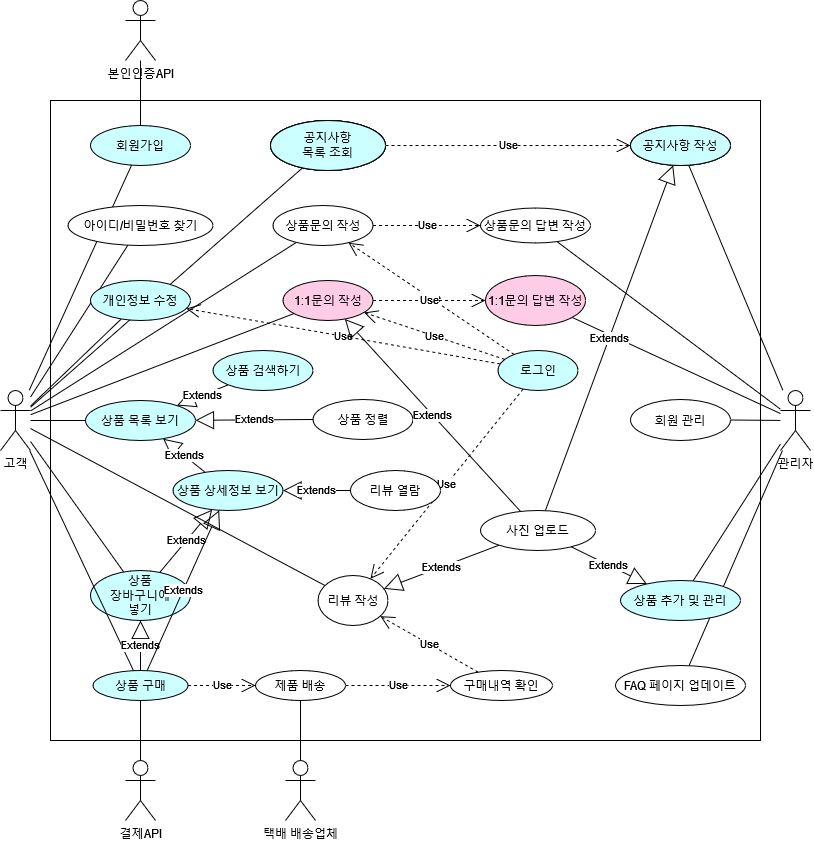

The diagram above was exported from draw.io. Its source (the exported page's mxGraphModel, read from the mxfile embedded in the PNG):
<mxGraphModel dx="938" dy="1768" grid="1" gridSize="10" guides="1" tooltips="1" connect="1" arrows="1" fold="1" page="1" pageScale="1" pageWidth="827" pageHeight="1169" math="0" shadow="0">
  <root>
    <mxCell id="0" />
    <mxCell id="1" parent="0" />
    <mxCell id="tB0mkt_xWfgJxFO7g79Q-1" value="고객" style="shape=umlActor;verticalLabelPosition=bottom;verticalAlign=top;html=1;outlineConnect=0;" parent="1" vertex="1">
      <mxGeometry x="10" y="-750" width="30" height="60" as="geometry" />
    </mxCell>
    <mxCell id="tB0mkt_xWfgJxFO7g79Q-6" value="관리자" style="shape=umlActor;verticalLabelPosition=bottom;verticalAlign=top;html=1;outlineConnect=0;" parent="1" vertex="1">
      <mxGeometry x="790" y="-750" width="30" height="60" as="geometry" />
    </mxCell>
    <mxCell id="tB0mkt_xWfgJxFO7g79Q-7" value="결제API" style="shape=umlActor;verticalLabelPosition=bottom;verticalAlign=top;html=1;outlineConnect=0;" parent="1" vertex="1">
      <mxGeometry x="135" y="-380" width="30" height="60" as="geometry" />
    </mxCell>
    <mxCell id="tB0mkt_xWfgJxFO7g79Q-8" value="본인인증API" style="shape=umlActor;verticalLabelPosition=bottom;verticalAlign=top;html=1;outlineConnect=0;" parent="1" vertex="1">
      <mxGeometry x="135" y="-1140" width="30" height="60" as="geometry" />
    </mxCell>
    <mxCell id="tB0mkt_xWfgJxFO7g79Q-10" value="" style="rounded=0;whiteSpace=wrap;html=1;" parent="1" vertex="1">
      <mxGeometry x="60" y="-1040" width="710" height="640" as="geometry" />
    </mxCell>
    <mxCell id="tB0mkt_xWfgJxFO7g79Q-11" value="상품 상세정보 보기" style="ellipse;whiteSpace=wrap;html=1;fillColor=#CCFFFF;" parent="1" vertex="1">
      <mxGeometry x="182.5" y="-670" width="110" height="40" as="geometry" />
    </mxCell>
    <mxCell id="tB0mkt_xWfgJxFO7g79Q-12" value="상품 검색하기" style="ellipse;whiteSpace=wrap;html=1;fillColor=#CCFFFF;" parent="1" vertex="1">
      <mxGeometry x="222.5" y="-790" width="100" height="40" as="geometry" />
    </mxCell>
    <mxCell id="tB0mkt_xWfgJxFO7g79Q-14" value="&lt;div&gt;상품 정렬&lt;/div&gt;" style="ellipse;whiteSpace=wrap;html=1;" parent="1" vertex="1">
      <mxGeometry x="322.5" y="-741" width="100" height="40" as="geometry" />
    </mxCell>
    <mxCell id="tB0mkt_xWfgJxFO7g79Q-15" value="상품&lt;br&gt;장바구니에&lt;br&gt;넣기" style="ellipse;whiteSpace=wrap;html=1;fillColor=#CCFFFF;" parent="1" vertex="1">
      <mxGeometry x="100" y="-570" width="100" height="50" as="geometry" />
    </mxCell>
    <mxCell id="tB0mkt_xWfgJxFO7g79Q-18" value="회원가입" style="ellipse;whiteSpace=wrap;html=1;fillColor=#CCFFFF;" parent="1" vertex="1">
      <mxGeometry x="100" y="-1015" width="100" height="40" as="geometry" />
    </mxCell>
    <mxCell id="tB0mkt_xWfgJxFO7g79Q-19" value="로그인" style="ellipse;whiteSpace=wrap;html=1;fillColor=#CCFFFF;" parent="1" vertex="1">
      <mxGeometry x="507.5" y="-790" width="80" height="40" as="geometry" />
    </mxCell>
    <mxCell id="tB0mkt_xWfgJxFO7g79Q-22" value="" style="endArrow=none;html=1;rounded=0;" parent="1" source="tB0mkt_xWfgJxFO7g79Q-18" target="tB0mkt_xWfgJxFO7g79Q-8" edge="1">
      <mxGeometry width="50" height="50" relative="1" as="geometry">
        <mxPoint x="430" y="-900" as="sourcePoint" />
        <mxPoint x="340" y="-990" as="targetPoint" />
      </mxGeometry>
    </mxCell>
    <mxCell id="tB0mkt_xWfgJxFO7g79Q-23" value="" style="endArrow=none;html=1;rounded=0;" parent="1" source="tB0mkt_xWfgJxFO7g79Q-1" target="tB0mkt_xWfgJxFO7g79Q-18" edge="1">
      <mxGeometry width="50" height="50" relative="1" as="geometry">
        <mxPoint x="390" y="-720" as="sourcePoint" />
        <mxPoint x="440" y="-770" as="targetPoint" />
      </mxGeometry>
    </mxCell>
    <mxCell id="tB0mkt_xWfgJxFO7g79Q-29" value="상품 구매" style="ellipse;whiteSpace=wrap;html=1;fillColor=#CCFFFF;" parent="1" vertex="1">
      <mxGeometry x="102.5" y="-470" width="95" height="30" as="geometry" />
    </mxCell>
    <mxCell id="tB0mkt_xWfgJxFO7g79Q-30" value="" style="endArrow=none;html=1;rounded=0;" parent="1" source="tB0mkt_xWfgJxFO7g79Q-7" target="tB0mkt_xWfgJxFO7g79Q-29" edge="1">
      <mxGeometry width="50" height="50" relative="1" as="geometry">
        <mxPoint x="180" y="-410" as="sourcePoint" />
        <mxPoint x="380" y="-550" as="targetPoint" />
        <Array as="points" />
      </mxGeometry>
    </mxCell>
    <mxCell id="tB0mkt_xWfgJxFO7g79Q-33" value="공지사항 작성" style="ellipse;whiteSpace=wrap;html=1;" parent="1" vertex="1">
      <mxGeometry x="640" y="-1015" width="100" height="40" as="geometry" />
    </mxCell>
    <mxCell id="tB0mkt_xWfgJxFO7g79Q-34" value="리뷰 작성" style="ellipse;whiteSpace=wrap;html=1;" parent="1" vertex="1">
      <mxGeometry x="327.5" y="-565" width="70" height="50" as="geometry" />
    </mxCell>
    <mxCell id="tB0mkt_xWfgJxFO7g79Q-35" value="상품문의 작성" style="ellipse;whiteSpace=wrap;html=1;" parent="1" vertex="1">
      <mxGeometry x="282.5" y="-935" width="100" height="40" as="geometry" />
    </mxCell>
    <mxCell id="tB0mkt_xWfgJxFO7g79Q-36" value="1:1문의 작성" style="ellipse;whiteSpace=wrap;html=1;fillColor=#FFCCE6;" parent="1" vertex="1">
      <mxGeometry x="292.5" y="-860" width="90" height="40" as="geometry" />
    </mxCell>
    <mxCell id="tB0mkt_xWfgJxFO7g79Q-37" value="상품문의 답변 작성" style="ellipse;whiteSpace=wrap;html=1;" parent="1" vertex="1">
      <mxGeometry x="490" y="-932.5" width="110" height="35" as="geometry" />
    </mxCell>
    <mxCell id="tB0mkt_xWfgJxFO7g79Q-38" value="1:1문의 답변 작성" style="ellipse;whiteSpace=wrap;html=1;fillColor=#FFCCE6;" parent="1" vertex="1">
      <mxGeometry x="495" y="-865" width="100" height="50" as="geometry" />
    </mxCell>
    <mxCell id="tB0mkt_xWfgJxFO7g79Q-39" value="" style="endArrow=none;html=1;rounded=0;" parent="1" source="tB0mkt_xWfgJxFO7g79Q-1" target="tB0mkt_xWfgJxFO7g79Q-15" edge="1">
      <mxGeometry width="50" height="50" relative="1" as="geometry">
        <mxPoint x="390" y="-590" as="sourcePoint" />
        <mxPoint x="440" y="-640" as="targetPoint" />
      </mxGeometry>
    </mxCell>
    <mxCell id="tB0mkt_xWfgJxFO7g79Q-40" value="" style="endArrow=none;html=1;rounded=0;" parent="1" source="tB0mkt_xWfgJxFO7g79Q-34" target="tB0mkt_xWfgJxFO7g79Q-1" edge="1">
      <mxGeometry width="50" height="50" relative="1" as="geometry">
        <mxPoint y="-540" as="sourcePoint" />
        <mxPoint x="60" y="-810" as="targetPoint" />
      </mxGeometry>
    </mxCell>
    <mxCell id="tB0mkt_xWfgJxFO7g79Q-41" value="" style="endArrow=none;html=1;rounded=0;" parent="1" source="tB0mkt_xWfgJxFO7g79Q-36" target="tB0mkt_xWfgJxFO7g79Q-1" edge="1">
      <mxGeometry width="50" height="50" relative="1" as="geometry">
        <mxPoint x="20" y="-450" as="sourcePoint" />
        <mxPoint x="50" y="-720" as="targetPoint" />
      </mxGeometry>
    </mxCell>
    <mxCell id="tB0mkt_xWfgJxFO7g79Q-42" value="" style="endArrow=none;html=1;rounded=0;" parent="1" source="tB0mkt_xWfgJxFO7g79Q-6" target="tB0mkt_xWfgJxFO7g79Q-33" edge="1">
      <mxGeometry width="50" height="50" relative="1" as="geometry">
        <mxPoint x="870" y="-480" as="sourcePoint" />
        <mxPoint x="810" y="-750" as="targetPoint" />
      </mxGeometry>
    </mxCell>
    <mxCell id="tB0mkt_xWfgJxFO7g79Q-44" value="" style="endArrow=none;html=1;rounded=0;" parent="1" source="tB0mkt_xWfgJxFO7g79Q-6" target="tB0mkt_xWfgJxFO7g79Q-37" edge="1">
      <mxGeometry width="50" height="50" relative="1" as="geometry">
        <mxPoint x="820" y="-790" as="sourcePoint" />
        <mxPoint x="820" y="-810" as="targetPoint" />
        <Array as="points" />
      </mxGeometry>
    </mxCell>
    <mxCell id="tB0mkt_xWfgJxFO7g79Q-45" value="" style="endArrow=none;html=1;rounded=0;" parent="1" source="tB0mkt_xWfgJxFO7g79Q-6" target="tB0mkt_xWfgJxFO7g79Q-38" edge="1">
      <mxGeometry width="50" height="50" relative="1" as="geometry">
        <mxPoint x="812" y="-640" as="sourcePoint" />
        <mxPoint x="880" y="-830" as="targetPoint" />
      </mxGeometry>
    </mxCell>
    <mxCell id="tB0mkt_xWfgJxFO7g79Q-48" value="" style="endArrow=none;html=1;rounded=0;" parent="1" source="tB0mkt_xWfgJxFO7g79Q-1" target="tB0mkt_xWfgJxFO7g79Q-35" edge="1">
      <mxGeometry width="50" height="50" relative="1" as="geometry">
        <mxPoint x="20" y="-580" as="sourcePoint" />
        <mxPoint x="70" y="-630" as="targetPoint" />
      </mxGeometry>
    </mxCell>
    <mxCell id="tB0mkt_xWfgJxFO7g79Q-49" value="상품 목록 보기" style="ellipse;whiteSpace=wrap;html=1;fillColor=#CCFFFF;" parent="1" vertex="1">
      <mxGeometry x="95" y="-740" width="110" height="40" as="geometry" />
    </mxCell>
    <mxCell id="tB0mkt_xWfgJxFO7g79Q-50" value="Extends" style="endArrow=block;endSize=16;endFill=0;html=1;rounded=0;" parent="1" source="tB0mkt_xWfgJxFO7g79Q-12" target="tB0mkt_xWfgJxFO7g79Q-49" edge="1">
      <mxGeometry width="160" relative="1" as="geometry">
        <mxPoint x="330" y="-670" as="sourcePoint" />
        <mxPoint x="490" y="-670" as="targetPoint" />
      </mxGeometry>
    </mxCell>
    <mxCell id="tB0mkt_xWfgJxFO7g79Q-51" value="Use" style="endArrow=open;endSize=12;dashed=1;html=1;rounded=0;" parent="1" source="tB0mkt_xWfgJxFO7g79Q-19" target="tB0mkt_xWfgJxFO7g79Q-34" edge="1">
      <mxGeometry width="160" relative="1" as="geometry">
        <mxPoint x="140" y="-440" as="sourcePoint" />
        <mxPoint x="300" y="-440" as="targetPoint" />
      </mxGeometry>
    </mxCell>
    <mxCell id="tB0mkt_xWfgJxFO7g79Q-52" value="Use" style="endArrow=open;endSize=12;dashed=1;html=1;rounded=0;" parent="1" source="tB0mkt_xWfgJxFO7g79Q-19" target="tB0mkt_xWfgJxFO7g79Q-36" edge="1">
      <mxGeometry width="160" relative="1" as="geometry">
        <mxPoint x="-110" y="-570" as="sourcePoint" />
        <mxPoint x="50" y="-570" as="targetPoint" />
      </mxGeometry>
    </mxCell>
    <mxCell id="tB0mkt_xWfgJxFO7g79Q-53" value="Use" style="endArrow=open;endSize=12;dashed=1;html=1;rounded=0;" parent="1" source="tB0mkt_xWfgJxFO7g79Q-19" target="tB0mkt_xWfgJxFO7g79Q-35" edge="1">
      <mxGeometry width="160" relative="1" as="geometry">
        <mxPoint x="100" y="-420" as="sourcePoint" />
        <mxPoint x="260" y="-420" as="targetPoint" />
      </mxGeometry>
    </mxCell>
    <mxCell id="tB0mkt_xWfgJxFO7g79Q-55" value="" style="endArrow=none;html=1;rounded=0;" parent="1" source="tB0mkt_xWfgJxFO7g79Q-1" target="tB0mkt_xWfgJxFO7g79Q-49" edge="1">
      <mxGeometry width="50" height="50" relative="1" as="geometry">
        <mxPoint x="-10" y="-580" as="sourcePoint" />
        <mxPoint x="40" y="-630" as="targetPoint" />
      </mxGeometry>
    </mxCell>
    <mxCell id="tB0mkt_xWfgJxFO7g79Q-56" value="Use" style="endArrow=open;endSize=12;dashed=1;html=1;rounded=0;" parent="1" source="tB0mkt_xWfgJxFO7g79Q-36" target="tB0mkt_xWfgJxFO7g79Q-38" edge="1">
      <mxGeometry width="160" relative="1" as="geometry">
        <mxPoint x="300" y="-540" as="sourcePoint" />
        <mxPoint x="460" y="-540" as="targetPoint" />
      </mxGeometry>
    </mxCell>
    <mxCell id="tB0mkt_xWfgJxFO7g79Q-58" value="Use" style="endArrow=open;endSize=12;dashed=1;html=1;rounded=0;" parent="1" source="tB0mkt_xWfgJxFO7g79Q-35" target="tB0mkt_xWfgJxFO7g79Q-37" edge="1">
      <mxGeometry width="160" relative="1" as="geometry">
        <mxPoint x="310" y="-520" as="sourcePoint" />
        <mxPoint x="470" y="-520" as="targetPoint" />
      </mxGeometry>
    </mxCell>
    <mxCell id="tB0mkt_xWfgJxFO7g79Q-59" value="Extends" style="endArrow=block;endSize=16;endFill=0;html=1;rounded=0;" parent="1" source="tB0mkt_xWfgJxFO7g79Q-11" target="tB0mkt_xWfgJxFO7g79Q-49" edge="1">
      <mxGeometry width="160" relative="1" as="geometry">
        <mxPoint x="-20" y="-540" as="sourcePoint" />
        <mxPoint x="140" y="-540" as="targetPoint" />
      </mxGeometry>
    </mxCell>
    <mxCell id="tB0mkt_xWfgJxFO7g79Q-60" value="Extends" style="endArrow=block;endSize=16;endFill=0;html=1;rounded=0;" parent="1" source="tB0mkt_xWfgJxFO7g79Q-15" target="tB0mkt_xWfgJxFO7g79Q-11" edge="1">
      <mxGeometry width="160" relative="1" as="geometry">
        <mxPoint x="30" y="-430" as="sourcePoint" />
        <mxPoint x="190" y="-430" as="targetPoint" />
      </mxGeometry>
    </mxCell>
    <mxCell id="tB0mkt_xWfgJxFO7g79Q-61" value="Extends" style="endArrow=block;endSize=16;endFill=0;html=1;rounded=0;" parent="1" source="tB0mkt_xWfgJxFO7g79Q-14" target="tB0mkt_xWfgJxFO7g79Q-49" edge="1">
      <mxGeometry width="160" relative="1" as="geometry">
        <mxPoint x="330" y="-670" as="sourcePoint" />
        <mxPoint x="490" y="-670" as="targetPoint" />
      </mxGeometry>
    </mxCell>
    <mxCell id="tB0mkt_xWfgJxFO7g79Q-62" value="" style="endArrow=none;html=1;rounded=0;" parent="1" source="tB0mkt_xWfgJxFO7g79Q-1" target="tB0mkt_xWfgJxFO7g79Q-29" edge="1">
      <mxGeometry width="50" height="50" relative="1" as="geometry">
        <mxPoint x="40" y="-440" as="sourcePoint" />
        <mxPoint x="90" y="-490" as="targetPoint" />
      </mxGeometry>
    </mxCell>
    <mxCell id="tB0mkt_xWfgJxFO7g79Q-63" value="Use" style="endArrow=open;endSize=12;dashed=1;html=1;rounded=0;" parent="1" source="pWr_5GK8HhrTUvCBfWbT-1" target="pWr_5GK8HhrTUvCBfWbT-22" edge="1">
      <mxGeometry width="160" relative="1" as="geometry">
        <mxPoint x="150" y="-420" as="sourcePoint" />
        <mxPoint x="310" y="-420" as="targetPoint" />
      </mxGeometry>
    </mxCell>
    <mxCell id="tB0mkt_xWfgJxFO7g79Q-64" value="공지사항 &lt;br&gt;목록 조회" style="ellipse;whiteSpace=wrap;html=1;" parent="1" vertex="1">
      <mxGeometry x="280" y="-1020" width="115" height="50" as="geometry" />
    </mxCell>
    <mxCell id="tB0mkt_xWfgJxFO7g79Q-66" value="" style="endArrow=none;html=1;rounded=0;" parent="1" source="tB0mkt_xWfgJxFO7g79Q-64" target="tB0mkt_xWfgJxFO7g79Q-1" edge="1">
      <mxGeometry width="50" height="50" relative="1" as="geometry">
        <mxPoint x="10" y="-510" as="sourcePoint" />
        <mxPoint x="60" y="-560" as="targetPoint" />
      </mxGeometry>
    </mxCell>
    <mxCell id="tB0mkt_xWfgJxFO7g79Q-69" value="Use" style="endArrow=open;endSize=12;dashed=1;html=1;rounded=0;" parent="1" source="tB0mkt_xWfgJxFO7g79Q-64" target="tB0mkt_xWfgJxFO7g79Q-33" edge="1">
      <mxGeometry width="160" relative="1" as="geometry">
        <mxPoint x="480" y="-900" as="sourcePoint" />
        <mxPoint x="640" y="-900" as="targetPoint" />
      </mxGeometry>
    </mxCell>
    <mxCell id="pWr_5GK8HhrTUvCBfWbT-1" value="제품 배송" style="ellipse;whiteSpace=wrap;html=1;" parent="1" vertex="1">
      <mxGeometry x="265" y="-470" width="90" height="30" as="geometry" />
    </mxCell>
    <mxCell id="pWr_5GK8HhrTUvCBfWbT-2" value="Use" style="endArrow=open;endSize=12;dashed=1;html=1;rounded=0;" parent="1" source="tB0mkt_xWfgJxFO7g79Q-29" target="pWr_5GK8HhrTUvCBfWbT-1" edge="1">
      <mxGeometry width="160" relative="1" as="geometry">
        <mxPoint x="370" y="-450" as="sourcePoint" />
        <mxPoint x="530" y="-450" as="targetPoint" />
      </mxGeometry>
    </mxCell>
    <mxCell id="pWr_5GK8HhrTUvCBfWbT-3" value="Extends" style="endArrow=block;endSize=16;endFill=0;html=1;rounded=0;" parent="1" source="tB0mkt_xWfgJxFO7g79Q-29" target="tB0mkt_xWfgJxFO7g79Q-15" edge="1">
      <mxGeometry width="160" relative="1" as="geometry">
        <mxPoint x="90" y="-320" as="sourcePoint" />
        <mxPoint x="250" y="-320" as="targetPoint" />
      </mxGeometry>
    </mxCell>
    <mxCell id="pWr_5GK8HhrTUvCBfWbT-4" value="택배 배송업체" style="shape=umlActor;verticalLabelPosition=bottom;verticalAlign=top;html=1;" parent="1" vertex="1">
      <mxGeometry x="295" y="-380" width="30" height="60" as="geometry" />
    </mxCell>
    <mxCell id="pWr_5GK8HhrTUvCBfWbT-5" value="" style="endArrow=none;html=1;rounded=0;" parent="1" source="pWr_5GK8HhrTUvCBfWbT-4" target="pWr_5GK8HhrTUvCBfWbT-1" edge="1">
      <mxGeometry width="50" height="50" relative="1" as="geometry">
        <mxPoint x="750" y="-480" as="sourcePoint" />
        <mxPoint x="800" y="-530" as="targetPoint" />
      </mxGeometry>
    </mxCell>
    <mxCell id="pWr_5GK8HhrTUvCBfWbT-8" value="아이디/비밀번호 찾기" style="ellipse;whiteSpace=wrap;html=1;" parent="1" vertex="1">
      <mxGeometry x="77.5" y="-935" width="145" height="40" as="geometry" />
    </mxCell>
    <mxCell id="pWr_5GK8HhrTUvCBfWbT-9" value="" style="endArrow=none;html=1;rounded=0;" parent="1" source="tB0mkt_xWfgJxFO7g79Q-1" target="pWr_5GK8HhrTUvCBfWbT-8" edge="1">
      <mxGeometry width="50" height="50" relative="1" as="geometry">
        <mxPoint x="-10" y="-830" as="sourcePoint" />
        <mxPoint x="40" y="-880" as="targetPoint" />
      </mxGeometry>
    </mxCell>
    <mxCell id="pWr_5GK8HhrTUvCBfWbT-10" value="리뷰 열람" style="ellipse;whiteSpace=wrap;html=1;" parent="1" vertex="1">
      <mxGeometry x="360" y="-670" width="90" height="40" as="geometry" />
    </mxCell>
    <mxCell id="pWr_5GK8HhrTUvCBfWbT-11" value="Extends" style="endArrow=block;endSize=16;endFill=0;html=1;rounded=0;" parent="1" source="pWr_5GK8HhrTUvCBfWbT-10" target="tB0mkt_xWfgJxFO7g79Q-11" edge="1">
      <mxGeometry width="160" relative="1" as="geometry">
        <mxPoint x="550" y="-510" as="sourcePoint" />
        <mxPoint x="710" y="-510" as="targetPoint" />
        <Array as="points" />
      </mxGeometry>
    </mxCell>
    <mxCell id="pWr_5GK8HhrTUvCBfWbT-12" value="개인정보 수정" style="ellipse;whiteSpace=wrap;html=1;fillColor=#CCFFFF;" parent="1" vertex="1">
      <mxGeometry x="100" y="-860" width="100" height="40" as="geometry" />
    </mxCell>
    <mxCell id="pWr_5GK8HhrTUvCBfWbT-13" value="" style="endArrow=none;html=1;rounded=0;" parent="1" source="tB0mkt_xWfgJxFO7g79Q-1" target="pWr_5GK8HhrTUvCBfWbT-12" edge="1">
      <mxGeometry width="50" height="50" relative="1" as="geometry">
        <mxPoint x="20" y="-500" as="sourcePoint" />
        <mxPoint x="70" y="-550" as="targetPoint" />
      </mxGeometry>
    </mxCell>
    <mxCell id="pWr_5GK8HhrTUvCBfWbT-14" value="Use" style="endArrow=open;endSize=12;dashed=1;html=1;rounded=0;" parent="1" source="tB0mkt_xWfgJxFO7g79Q-19" target="pWr_5GK8HhrTUvCBfWbT-12" edge="1">
      <mxGeometry width="160" relative="1" as="geometry">
        <mxPoint x="510" y="-510" as="sourcePoint" />
        <mxPoint x="670" y="-510" as="targetPoint" />
      </mxGeometry>
    </mxCell>
    <mxCell id="pWr_5GK8HhrTUvCBfWbT-15" value="사진 업로드" style="ellipse;whiteSpace=wrap;html=1;" parent="1" vertex="1">
      <mxGeometry x="490" y="-630" width="115" height="40" as="geometry" />
    </mxCell>
    <mxCell id="pWr_5GK8HhrTUvCBfWbT-16" value="Extends" style="endArrow=block;endSize=16;endFill=0;html=1;rounded=0;" parent="1" source="pWr_5GK8HhrTUvCBfWbT-15" target="tB0mkt_xWfgJxFO7g79Q-36" edge="1">
      <mxGeometry width="160" relative="1" as="geometry">
        <mxPoint x="520" y="-440" as="sourcePoint" />
        <mxPoint x="680" y="-440" as="targetPoint" />
      </mxGeometry>
    </mxCell>
    <mxCell id="pWr_5GK8HhrTUvCBfWbT-18" value="Extends" style="endArrow=block;endSize=16;endFill=0;html=1;rounded=0;" parent="1" source="pWr_5GK8HhrTUvCBfWbT-15" target="tB0mkt_xWfgJxFO7g79Q-34" edge="1">
      <mxGeometry width="160" relative="1" as="geometry">
        <mxPoint x="550" y="-440" as="sourcePoint" />
        <mxPoint x="710" y="-440" as="targetPoint" />
      </mxGeometry>
    </mxCell>
    <mxCell id="pWr_5GK8HhrTUvCBfWbT-19" value="Extends" style="endArrow=block;endSize=16;endFill=0;html=1;rounded=0;" parent="1" source="pWr_5GK8HhrTUvCBfWbT-15" target="tB0mkt_xWfgJxFO7g79Q-33" edge="1">
      <mxGeometry width="160" relative="1" as="geometry">
        <mxPoint x="570" y="-440" as="sourcePoint" />
        <mxPoint x="730" y="-440" as="targetPoint" />
      </mxGeometry>
    </mxCell>
    <mxCell id="pWr_5GK8HhrTUvCBfWbT-20" value="FAQ 페이지 업데이트" style="ellipse;whiteSpace=wrap;html=1;" parent="1" vertex="1">
      <mxGeometry x="625" y="-475" width="130" height="40" as="geometry" />
    </mxCell>
    <mxCell id="pWr_5GK8HhrTUvCBfWbT-21" value="" style="endArrow=none;html=1;rounded=0;" parent="1" source="pWr_5GK8HhrTUvCBfWbT-20" target="tB0mkt_xWfgJxFO7g79Q-6" edge="1">
      <mxGeometry width="50" height="50" relative="1" as="geometry">
        <mxPoint x="600" y="-310" as="sourcePoint" />
        <mxPoint x="650" y="-360" as="targetPoint" />
      </mxGeometry>
    </mxCell>
    <mxCell id="pWr_5GK8HhrTUvCBfWbT-22" value="구매내역 확인" style="ellipse;whiteSpace=wrap;html=1;" parent="1" vertex="1">
      <mxGeometry x="460" y="-470" width="102" height="30" as="geometry" />
    </mxCell>
    <mxCell id="pWr_5GK8HhrTUvCBfWbT-23" value="Use" style="endArrow=open;endSize=12;dashed=1;html=1;rounded=0;" parent="1" source="pWr_5GK8HhrTUvCBfWbT-22" target="tB0mkt_xWfgJxFO7g79Q-34" edge="1">
      <mxGeometry width="160" relative="1" as="geometry">
        <mxPoint x="530" y="-380" as="sourcePoint" />
        <mxPoint x="690" y="-380" as="targetPoint" />
      </mxGeometry>
    </mxCell>
    <mxCell id="pWr_5GK8HhrTUvCBfWbT-24" value="회원 관리" style="ellipse;whiteSpace=wrap;html=1;" parent="1" vertex="1">
      <mxGeometry x="640" y="-741" width="100" height="41" as="geometry" />
    </mxCell>
    <mxCell id="pWr_5GK8HhrTUvCBfWbT-25" value="" style="endArrow=none;html=1;rounded=0;" parent="1" source="pWr_5GK8HhrTUvCBfWbT-24" target="tB0mkt_xWfgJxFO7g79Q-6" edge="1">
      <mxGeometry width="50" height="50" relative="1" as="geometry">
        <mxPoint x="840" y="-600" as="sourcePoint" />
        <mxPoint x="890" y="-650" as="targetPoint" />
      </mxGeometry>
    </mxCell>
    <mxCell id="pWr_5GK8HhrTUvCBfWbT-27" value="상품 추가 및 관리" style="ellipse;whiteSpace=wrap;html=1;fillColor=#CCFFFF;" parent="1" vertex="1">
      <mxGeometry x="630" y="-560" width="120" height="40" as="geometry" />
    </mxCell>
    <mxCell id="pWr_5GK8HhrTUvCBfWbT-28" value="" style="endArrow=none;html=1;rounded=0;" parent="1" source="pWr_5GK8HhrTUvCBfWbT-27" target="tB0mkt_xWfgJxFO7g79Q-6" edge="1">
      <mxGeometry width="50" height="50" relative="1" as="geometry">
        <mxPoint x="830" y="-540" as="sourcePoint" />
        <mxPoint x="880" y="-590" as="targetPoint" />
      </mxGeometry>
    </mxCell>
    <mxCell id="pWr_5GK8HhrTUvCBfWbT-29" value="Extends" style="endArrow=block;endSize=16;endFill=0;html=1;rounded=0;" parent="1" source="pWr_5GK8HhrTUvCBfWbT-15" target="pWr_5GK8HhrTUvCBfWbT-27" edge="1">
      <mxGeometry width="160" relative="1" as="geometry">
        <mxPoint x="510" y="-530" as="sourcePoint" />
        <mxPoint x="670" y="-530" as="targetPoint" />
      </mxGeometry>
    </mxCell>
    <mxCell id="JbHK98r_cI0lWMOP0oQU-1" value="공지사항 &lt;br&gt;목록 조회" style="ellipse;whiteSpace=wrap;html=1;" parent="1" vertex="1">
      <mxGeometry x="280" y="-1020" width="115" height="50" as="geometry" />
    </mxCell>
    <mxCell id="JbHK98r_cI0lWMOP0oQU-2" value="공지사항 &lt;br&gt;목록 조회" style="ellipse;whiteSpace=wrap;html=1;" parent="1" vertex="1">
      <mxGeometry x="280" y="-1020" width="115" height="50" as="geometry" />
    </mxCell>
    <mxCell id="JbHK98r_cI0lWMOP0oQU-3" value="공지사항 &lt;br&gt;목록 조회" style="ellipse;whiteSpace=wrap;html=1;fillColor=#CCFFFF;" parent="1" vertex="1">
      <mxGeometry x="280" y="-1020" width="115" height="50" as="geometry" />
    </mxCell>
    <mxCell id="JbHK98r_cI0lWMOP0oQU-4" value="공지사항 작성" style="ellipse;whiteSpace=wrap;html=1;" parent="1" vertex="1">
      <mxGeometry x="640" y="-1015" width="100" height="40" as="geometry" />
    </mxCell>
    <mxCell id="JbHK98r_cI0lWMOP0oQU-5" value="공지사항 작성" style="ellipse;whiteSpace=wrap;html=1;fillColor=#CCFFFF;" parent="1" vertex="1">
      <mxGeometry x="640" y="-1015" width="100" height="40" as="geometry" />
    </mxCell>
    <mxCell id="ke7u0SwEVoVOf1Ec279j-1" value="Extends" style="endArrow=block;endSize=16;endFill=0;html=1;rounded=0;" parent="1" source="tB0mkt_xWfgJxFO7g79Q-29" target="tB0mkt_xWfgJxFO7g79Q-11" edge="1">
      <mxGeometry width="160" relative="1" as="geometry">
        <mxPoint x="179.26930434601582" y="-558.0688854846671" as="sourcePoint" />
        <mxPoint x="231.63313285337608" y="-620.850332754075" as="targetPoint" />
      </mxGeometry>
    </mxCell>
  </root>
</mxGraphModel>